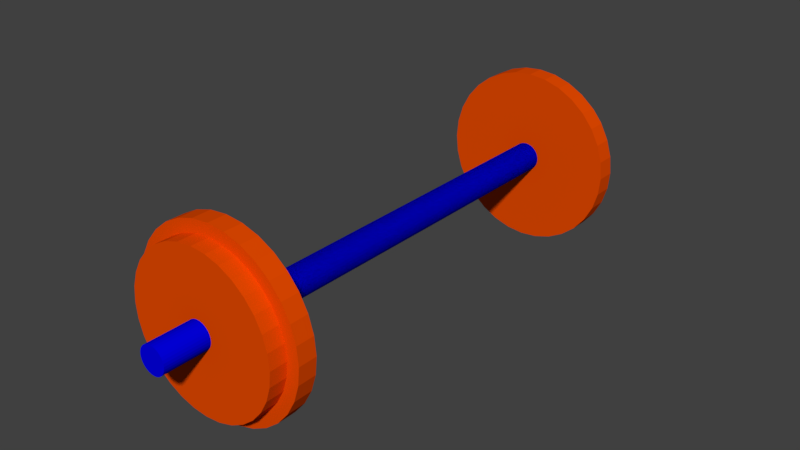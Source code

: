 # Source: Strength.blend  (saved by Blender 2.78.0; exported with 4.5.12 LTS)
import bpy
from mathutils import Matrix  # noqa: F401  (used for matrix-valued properties, if any)

bpy.ops.wm.read_factory_settings(use_empty=True)
scene = bpy.context.scene
scene.name = 'Scene'

# ---- collections
col_collection_1 = bpy.data.collections.new('Collection 1'); scene.collection.children.link(col_collection_1)

# ---- materials (node trees are filled in below, after node groups)
mat_material_001 = bpy.data.materials.new('Material.001')
mat_material_001.alpha_threshold = 0.0
mat_material_001.use_transparent_shadow = False
mat_material_001.diffuse_color = (0.0007697, 0.0, 0.8, 1.0)
mat_material_001.roughness = 0.5
mat_material_002 = bpy.data.materials.new('Material.002')
mat_material_002.alpha_threshold = 0.0
mat_material_002.use_transparent_shadow = False
mat_material_002.diffuse_color = (0.8, 0.0692, 0.0, 1.0)
mat_material_002.roughness = 0.5

# ---- material node trees

# ---- world
world_world = bpy.data.worlds.new('World'); scene.world = world_world
world_world.color = (0.05088, 0.05088, 0.05088)
world_world.use_sun_shadow = False
world_world.sun_shadow_jitter_overblur = 0.0
world_world.cycles.sampling_method = 'MANUAL'

# ---- meshes
me_cylinder_001 = bpy.data.meshes.new('Cylinder.001')
me_cylinder_001.from_pydata([(-3.553e-15, 1.817, -23.77), (-3.553e-15, 1.817, -21.77), (0.1951, 1.798, -23.77), (0.1951, 1.798, -21.77), (0.3827, 1.741, -23.77), (0.3827, 1.741, -21.77), (0.5556, 1.648, -23.77), (0.5556, 1.648, -21.77), (0.7071, 1.524, -23.77), (0.7071, 1.524, -21.77), (0.8315, 1.373, -23.77), (0.8315, 1.373, -21.77), (0.9239, 1.2, -23.77), (0.9239, 1.2, -21.77), (0.9808, 1.012, -23.77), (0.9808, 1.012, -21.77), (1.0, 0.817, -23.77), (1.0, 0.817, -21.77), (0.9808, 0.6219, -23.77), (0.9808, 0.6219, -21.77), (0.9239, 0.4343, -23.77), (0.9239, 0.4343, -21.77), (0.8315, 0.2614, -23.77), (0.8315, 0.2614, -21.77), (0.7071, 0.1099, -23.77), (0.7071, 0.1099, -21.77), (0.5556, -0.01446, -23.77), (0.5556, -0.01446, -21.77), (0.3827, -0.1069, -23.77), (0.3827, -0.1069, -21.77), (0.1951, -0.1638, -23.77), (0.1951, -0.1638, -21.77), (-3.258e-07, -0.183, -23.77), (-3.258e-07, -0.183, -21.77), (-0.1951, -0.1638, -23.77), (-0.1951, -0.1638, -21.77), (-0.3827, -0.1069, -23.77), (-0.3827, -0.1069, -21.77), (-0.5556, -0.01446, -23.77), (-0.5556, -0.01446, -21.77), (-0.7071, 0.1099, -23.77), (-0.7071, 0.1099, -21.77), (-0.8315, 0.2614, -23.77), (-0.8315, 0.2614, -21.77), (-0.9239, 0.4343, -23.77), (-0.9239, 0.4343, -21.77), (-0.9808, 0.6219, -23.77), (-0.9808, 0.6219, -21.77), (-1.0, 0.817, -23.77), (-1.0, 0.817, -21.77), (-0.9808, 1.012, -23.77), (-0.9808, 1.012, -21.77), (-0.9239, 1.2, -23.77), (-0.9239, 1.2, -21.77), (-0.8315, 1.373, -23.77), (-0.8315, 1.373, -21.77), (-0.7071, 1.524, -23.77), (-0.7071, 1.524, -21.77), (-0.5556, 1.648, -23.77), (-0.5556, 1.648, -21.77), (-0.3827, 1.741, -23.77), (-0.3827, 1.741, -21.77), (-0.1951, 1.798, -23.77), (-0.1951, 1.798, -21.77), (1.623e-08, 1.68, -23.77), (0.1684, 1.664, -23.77), (0.3304, 1.615, -23.77), (0.4797, 1.535, -23.77), (0.6105, 1.427, -23.77), (0.7179, 1.297, -23.77), (0.7976, 1.147, -23.77), (0.8468, 0.9854, -23.77), (0.8634, 0.817, -23.77), (0.8468, 0.6486, -23.77), (0.7976, 0.4866, -23.77), (0.7179, 0.3374, -23.77), (0.6105, 0.2065, -23.77), (0.4797, 0.09916, -23.77), (0.3304, 0.01938, -23.77), (0.1684, -0.02975, -23.77), (-2.651e-07, -0.04634, -23.77), (-0.1684, -0.02975, -23.77), (-0.3304, 0.01938, -23.77), (-0.4797, 0.09916, -23.77), (-0.6105, 0.2065, -23.77), (-0.7179, 0.3374, -23.77), (-0.7976, 0.4866, -23.77), (-0.8468, 0.6486, -23.77), (-0.8634, 0.817, -23.77), (-0.8468, 0.9854, -23.77), (-0.7976, 1.147, -23.77), (-0.7179, 1.297, -23.77), (-0.6105, 1.427, -23.77), (-0.4797, 1.535, -23.77), (-0.3304, 1.615, -23.77), (-0.1684, 1.664, -23.77), (1.887e-08, 1.68, -25.65), (0.1684, 1.664, -25.65), (0.3304, 1.615, -25.65), (0.4797, 1.535, -25.65), (0.6105, 1.427, -25.65), (0.7179, 1.297, -25.65), (0.7976, 1.147, -25.65), (0.8468, 0.9854, -25.65), (0.8634, 0.817, -25.65), (0.8468, 0.6486, -25.65), (0.7976, 0.4866, -25.65), (0.7179, 0.3374, -25.65), (0.6105, 0.2065, -25.65), (0.4797, 0.09916, -25.65), (0.3304, 0.01938, -25.65), (0.1684, -0.02975, -25.65), (-2.625e-07, -0.04634, -25.65), (-0.1684, -0.02975, -25.65), (-0.3304, 0.01938, -25.65), (-0.4797, 0.09916, -25.65), (-0.6105, 0.2065, -25.65), (-0.7179, 0.3374, -25.65), (-0.7976, 0.4866, -25.65), (-0.8468, 0.6486, -25.65), (-0.8634, 0.817, -25.65), (-0.8468, 0.9854, -25.65), (-0.7976, 1.147, -25.65), (-0.7179, 1.297, -25.65), (-0.6105, 1.427, -25.65), (-0.4797, 1.535, -25.65), (-0.3304, 1.615, -25.65), (-0.1684, 1.664, -25.65), (8.2e-08, 0.9688, -25.65), (0.0296, 0.9658, -25.65), (0.05807, 0.9572, -25.65), (0.0843, 0.9432, -25.65), (0.1073, 0.9243, -25.65), (0.1262, 0.9013, -25.65), (0.1402, 0.8751, -25.65), (0.1488, 0.8466, -25.65), (0.1517, 0.817, -25.65), (0.1488, 0.7874, -25.65), (0.1402, 0.7589, -25.65), (0.1262, 0.7327, -25.65), (0.1073, 0.7097, -25.65), (0.0843, 0.6908, -25.65), (0.05807, 0.6768, -25.65), (0.0296, 0.6682, -25.65), (3.255e-08, 0.6653, -25.65), (-0.0296, 0.6682, -25.65), (-0.05807, 0.6768, -25.65), (-0.0843, 0.6908, -25.65), (-0.1073, 0.7097, -25.65), (-0.1262, 0.7327, -25.65), (-0.1402, 0.7589, -25.65), (-0.1488, 0.7874, -25.65), (-0.1517, 0.817, -25.65), (-0.1488, 0.8466, -25.65), (-0.1402, 0.8751, -25.65), (-0.1262, 0.9013, -25.65), (-0.1073, 0.9243, -25.65), (-0.0843, 0.9432, -25.65), (-0.05807, 0.9572, -25.65), (-0.0296, 0.9658, -25.65), (8.68e-08, 0.9688, -30.5), (0.0296, 0.9658, -30.5), (0.05807, 0.9572, -30.5), (0.0843, 0.9432, -30.5), (0.1073, 0.9243, -30.5), (0.1262, 0.9013, -30.5), (0.1402, 0.8751, -30.5), (0.1488, 0.8466, -30.5), (0.1517, 0.817, -30.5), (0.1488, 0.7874, -30.5), (0.1402, 0.7589, -30.5), (0.1262, 0.7327, -30.5), (0.1073, 0.7097, -30.5), (0.0843, 0.6908, -30.5), (0.05807, 0.6768, -30.5), (0.0296, 0.6682, -30.5), (3.736e-08, 0.6653, -30.5), (-0.0296, 0.6682, -30.5), (-0.05807, 0.6768, -30.5), (-0.0843, 0.6908, -30.5), (-0.1073, 0.7097, -30.5), (-0.1262, 0.7327, -30.5), (-0.1402, 0.7589, -30.5), (-0.1488, 0.7874, -30.5), (-0.1517, 0.817, -30.5), (-0.1488, 0.8466, -30.5), (-0.1402, 0.8751, -30.5), (-0.1262, 0.9013, -30.5), (-0.1073, 0.9243, -30.5), (-0.0843, 0.9432, -30.5), (-0.05807, 0.9572, -30.5), (-0.0296, 0.9658, -30.5), (-3.553e-15, 0.9789, -21.91), (-3.553e-15, 0.9789, 21.91), (0.03159, 0.9758, -21.91), (0.03159, 0.9758, 21.91), (0.06197, 0.9666, -21.91), (0.06197, 0.9666, 21.91), (0.08996, 0.9517, -21.91), (0.08996, 0.9517, 21.91), (0.1145, 0.9315, -21.91), (0.1145, 0.9315, 21.91), (0.1346, 0.907, -21.91), (0.1346, 0.907, 21.91), (0.1496, 0.879, -21.91), (0.1496, 0.879, 21.91), (0.1588, 0.8486, -21.91), (0.1588, 0.8486, 21.91), (0.1619, 0.817, -21.91), (0.1619, 0.817, 21.91), (0.1588, 0.7854, -21.91), (0.1588, 0.7854, 21.91), (0.1496, 0.755, -21.91), (0.1496, 0.755, 21.91), (0.1346, 0.727, -21.91), (0.1346, 0.727, 21.91), (0.1145, 0.7025, -21.91), (0.1145, 0.7025, 21.91), (0.08996, 0.6824, -21.91), (0.08996, 0.6824, 21.91), (0.06197, 0.6674, -21.91), (0.06197, 0.6674, 21.91), (0.03159, 0.6582, -21.91), (0.03159, 0.6582, 21.91), (-5.276e-08, 0.6551, -21.91), (-5.276e-08, 0.6551, 21.91), (-0.03159, 0.6582, -21.91), (-0.03159, 0.6582, 21.91), (-0.06197, 0.6674, -21.91), (-0.06197, 0.6674, 21.91), (-0.08996, 0.6824, -21.91), (-0.08996, 0.6824, 21.91), (-0.1145, 0.7025, -21.91), (-0.1145, 0.7025, 21.91), (-0.1346, 0.727, -21.91), (-0.1346, 0.727, 21.91), (-0.1496, 0.755, -21.91), (-0.1496, 0.755, 21.91), (-0.1588, 0.7854, -21.91), (-0.1588, 0.7854, 21.91), (-0.1619, 0.817, -21.91), (-0.1619, 0.817, 21.91), (-0.1588, 0.8486, -21.91), (-0.1588, 0.8486, 21.91), (-0.1496, 0.879, -21.91), (-0.1496, 0.879, 21.91), (-0.1346, 0.907, -21.91), (-0.1346, 0.907, 21.91), (-0.1145, 0.9315, -21.91), (-0.1145, 0.9315, 21.91), (-0.08996, 0.9517, -21.91), (-0.08996, 0.9517, 21.91), (-0.06197, 0.9666, -21.91), (-0.06197, 0.9666, 21.91), (-0.03159, 0.9758, -21.91), (-0.03159, 0.9758, 21.91)], [], [(0, 1, 3, 2), (2, 3, 5, 4), (4, 5, 7, 6), (6, 7, 9, 8), (8, 9, 11, 10), (10, 11, 13, 12), (12, 13, 15, 14), (14, 15, 17, 16), (16, 17, 19, 18), (18, 19, 21, 20), (20, 21, 23, 22), (22, 23, 25, 24), (24, 25, 27, 26), (26, 27, 29, 28), (28, 29, 31, 30), (30, 31, 33, 32), (32, 33, 35, 34), (34, 35, 37, 36), (36, 37, 39, 38), (38, 39, 41, 40), (40, 41, 43, 42), (42, 43, 45, 44), (44, 45, 47, 46), (46, 47, 49, 48), (48, 49, 51, 50), (50, 51, 53, 52), (52, 53, 55, 54), (54, 55, 57, 56), (56, 57, 59, 58), (58, 59, 61, 60), (3, 1, 63, 61, 59, 57, 55, 53, 51, 49, 47, 45, 43, 41, 39, 37, 35, 33, 31, 29, 27, 25, 23, 21, 19, 17, 15, 13, 11, 9, 7, 5), (60, 61, 63, 62), (62, 63, 1, 0), (62, 0, 64, 95), (89, 90, 122, 121), (18, 20, 74, 73), (36, 38, 83, 82), (54, 56, 92, 91), (10, 12, 70, 69), (28, 30, 79, 78), (46, 48, 88, 87), (2, 4, 66, 65), (20, 22, 75, 74), (38, 40, 84, 83), (56, 58, 93, 92), (12, 14, 71, 70), (30, 32, 80, 79), (48, 50, 89, 88), (4, 6, 67, 66), (22, 24, 76, 75), (40, 42, 85, 84), (58, 60, 94, 93), (14, 16, 72, 71), (32, 34, 81, 80), (50, 52, 90, 89), (6, 8, 68, 67), (24, 26, 77, 76), (42, 44, 86, 85), (60, 62, 95, 94), (16, 18, 73, 72), (34, 36, 82, 81), (52, 54, 91, 90), (8, 10, 69, 68), (26, 28, 78, 77), (44, 46, 87, 86), (0, 2, 65, 64), (97, 98, 130, 129), (76, 77, 109, 108), (90, 91, 123, 122), (77, 78, 110, 109), (64, 65, 97, 96), (91, 92, 124, 123), (78, 79, 111, 110), (65, 66, 98, 97), (92, 93, 125, 124), (79, 80, 112, 111), (66, 67, 99, 98), (93, 94, 126, 125), (80, 81, 113, 112), (67, 68, 100, 99), (94, 95, 127, 126), (81, 82, 114, 113), (68, 69, 101, 100), (95, 64, 96, 127), (82, 83, 115, 114), (69, 70, 102, 101), (83, 84, 116, 115), (70, 71, 103, 102), (84, 85, 117, 116), (71, 72, 104, 103), (85, 86, 118, 117), (72, 73, 105, 104), (86, 87, 119, 118), (73, 74, 106, 105), (87, 88, 120, 119), (74, 75, 107, 106), (88, 89, 121, 120), (75, 76, 108, 107), (132, 133, 165, 164), (124, 125, 157, 156), (111, 112, 144, 143), (98, 99, 131, 130), (125, 126, 158, 157), (112, 113, 145, 144), (99, 100, 132, 131), (126, 127, 159, 158), (113, 114, 146, 145), (100, 101, 133, 132), (127, 96, 128, 159), (114, 115, 147, 146), (101, 102, 134, 133), (115, 116, 148, 147), (102, 103, 135, 134), (116, 117, 149, 148), (103, 104, 136, 135), (117, 118, 150, 149), (104, 105, 137, 136), (118, 119, 151, 150), (105, 106, 138, 137), (119, 120, 152, 151), (106, 107, 139, 138), (120, 121, 153, 152), (107, 108, 140, 139), (121, 122, 154, 153), (108, 109, 141, 140), (122, 123, 155, 154), (109, 110, 142, 141), (96, 97, 129, 128), (123, 124, 156, 155), (110, 111, 143, 142), (160, 161, 162, 163, 164, 165, 166, 167, 168, 169, 170, 171, 172, 173, 174, 175, 176, 177, 178, 179, 180, 181, 182, 183, 184, 185, 186, 187, 188, 189, 190, 191), (159, 128, 160, 191), (146, 147, 179, 178), (133, 134, 166, 165), (147, 148, 180, 179), (134, 135, 167, 166), (148, 149, 181, 180), (135, 136, 168, 167), (149, 150, 182, 181), (136, 137, 169, 168), (150, 151, 183, 182), (137, 138, 170, 169), (151, 152, 184, 183), (138, 139, 171, 170), (152, 153, 185, 184), (139, 140, 172, 171), (153, 154, 186, 185), (140, 141, 173, 172), (154, 155, 187, 186), (141, 142, 174, 173), (128, 129, 161, 160), (155, 156, 188, 187), (142, 143, 175, 174), (129, 130, 162, 161), (156, 157, 189, 188), (143, 144, 176, 175), (130, 131, 163, 162), (157, 158, 190, 189), (144, 145, 177, 176), (131, 132, 164, 163), (158, 159, 191, 190), (145, 146, 178, 177), (192, 193, 195, 194), (194, 195, 197, 196), (196, 197, 199, 198), (198, 199, 201, 200), (200, 201, 203, 202), (202, 203, 205, 204), (204, 205, 207, 206), (206, 207, 209, 208), (208, 209, 211, 210), (210, 211, 213, 212), (212, 213, 215, 214), (214, 215, 217, 216), (216, 217, 219, 218), (218, 219, 221, 220), (220, 221, 223, 222), (222, 223, 225, 224), (224, 225, 227, 226), (226, 227, 229, 228), (228, 229, 231, 230), (230, 231, 233, 232), (232, 233, 235, 234), (234, 235, 237, 236), (236, 237, 239, 238), (238, 239, 241, 240), (240, 241, 243, 242), (242, 243, 245, 244), (244, 245, 247, 246), (246, 247, 249, 248), (248, 249, 251, 250), (250, 251, 253, 252), (195, 193, 255, 253, 251, 249, 247, 245, 243, 241, 239, 237, 235, 233, 231, 229, 227, 225, 223, 221, 219, 217, 215, 213, 211, 209, 207, 205, 203, 201, 199, 197), (252, 253, 255, 254), (254, 255, 193, 192), (192, 194, 196, 198, 200, 202, 204, 206, 208, 210, 212, 214, 216, 218, 220, 222, 224, 226, 228, 230, 232, 234, 236, 238, 240, 242, 244, 246, 248, 250, 252, 254)])
me_cylinder_001.polygons.foreach_set('material_index', [1, 1, 1, 1, 1, 1, 1, 1, 1, 1, 1, 1, 1, 1, 1, 1, 1, 1, 1, 1, 1, 1, 1, 1, 1, 1, 1, 1, 1, 1, 1, 1, 1, 1, 1, 1, 1, 1, 1, 1, 1, 1, 1, 1, 1, 1, 1, 1, 1, 1, 1, 1, 1, 1, 1, 1, 1, 1, 1, 1, 1, 1, 1, 1, 1, 1, 1, 1, 1, 1, 1, 1, 1, 1, 1, 1, 1, 1, 1, 1, 1, 1, 1, 1, 1, 1, 1, 1, 1, 1, 1, 1, 1, 1, 1, 1, 1, 1, 0, 1, 1, 1, 1, 1, 1, 1, 1, 1, 1, 1, 1, 1, 1, 1, 1, 1, 1, 1, 1, 1, 1, 1, 1, 1, 1, 1, 1, 1, 1, 1, 0, 0, 0, 0, 0, 0, 0, 0, 0, 0, 0, 0, 0, 0, 0, 0, 0, 0, 0, 0, 0, 0, 0, 0, 0, 0, 0, 0, 0, 0, 0, 0, 0, 0, 0, 0, 0, 0, 0, 0, 0, 0, 0, 0, 0, 0, 0, 0, 0, 0, 0, 0, 0, 0, 0, 0, 0, 0, 0, 0, 0, 0, 0, 0, 0, 0])
me_cylinder_001.materials.append(mat_material_001)
me_cylinder_001.materials.append(mat_material_002)
me_cylinder_001.use_remesh_preserve_volume = False
me_cylinder_001.use_remesh_preserve_attributes = False
me_cylinder_001.use_mirror_vertex_groups = False
me_cylinder_001.update()

# ---- objects
ob_cylinder_001 = bpy.data.objects.new('Cylinder.001', me_cylinder_001)

# ---- transforms, parenting, visibility, modifiers, constraints
ob_cylinder_001.location = (1.776e-15, 5.96e-08, -2.98e-08)
ob_cylinder_001.rotation_euler = (7.854, -0.0, 0.0)
ob_cylinder_001.scale = (0.4359, 0.4359, 0.04564)
ob_cylinder_001.lineart.crease_threshold = 0.0
_m = ob_cylinder_001.modifiers.new('Mirror', 'MIRROR')
_m.use_axis = (False, False, True)

# ---- collection membership
col_collection_1.objects.link(ob_cylinder_001)

# ---- scene / render settings (as saved in the file)
scene.frame_start = 1; scene.frame_end = 250; scene.frame_set(1)
scene.render.engine = 'BLENDER_EEVEE_NEXT'
scene.render.resolution_percentage = 50
scene.render.dither_intensity = 0.0
scene.cycles.use_denoising = False
scene.cycles.samples = 128
scene.cycles.sampling_pattern = 'TABULATED_SOBOL'
scene.cycles.light_sampling_threshold = 0.0
scene.cycles.use_adaptive_sampling = False
scene.cycles.use_light_tree = False
scene.cycles.blur_glossy = 0.0
scene.cycles.sample_clamp_indirect = 0.0
scene.view_settings.view_transform = 'Standard'
bpy.context.view_layer.update()

# ---- added for rendering (the .blend has no active camera and no usable light): camera, sun
cam_auto = bpy.data.cameras.new('AutoCamera')
cam_auto.lens = 50.0
cam_auto.sensor_width = 36.0
cam_auto.clip_end = 1000.0
ob_auto_camera = bpy.data.objects.new('AutoCamera', cam_auto)
scene.collection.objects.link(ob_auto_camera)
ob_auto_camera.location = (2.81749, -3.38098, 2.61011)
ob_auto_camera.rotation_euler = (1.09748, -7.21219e-08, 0.694738)
scene.camera = ob_auto_camera
light_auto_sun = bpy.data.lights.new('AutoSun', 'SUN')
light_auto_sun.energy = 3.0
light_auto_sun.angle = 0.0523599
ob_auto_sun = bpy.data.objects.new('AutoSun', light_auto_sun)
scene.collection.objects.link(ob_auto_sun)
ob_auto_sun.rotation_euler = (0.872665, 0.174533, 0.523599)
bpy.context.view_layer.update()
